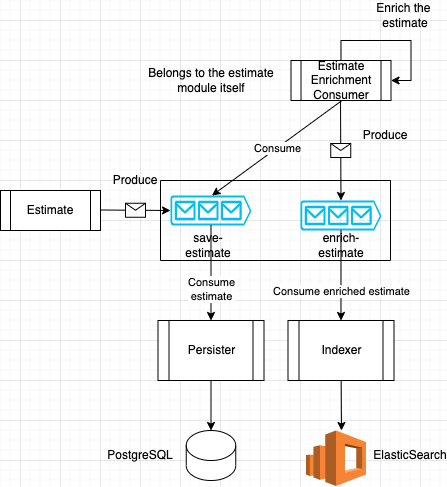

The diagram above was exported from draw.io. Its source (the exported page's mxGraphModel, read from the mxfile embedded in the PNG):
<mxGraphModel dx="1278" dy="811" grid="1" gridSize="10" guides="1" tooltips="1" connect="1" arrows="1" fold="1" page="1" pageScale="1" pageWidth="827" pageHeight="1169" math="0" shadow="0">
  <root>
    <mxCell id="0" />
    <mxCell id="1" parent="0" />
    <mxCell id="vpTZRSUyZ0-t3jZkACm6-1" value="" style="verticalLabelPosition=bottom;html=1;verticalAlign=top;align=center;strokeColor=none;fillColor=#00BEF2;shape=mxgraph.azure.queue_generic;pointerEvents=1;" parent="1" vertex="1">
      <mxGeometry x="310" y="215" width="81" height="30" as="geometry" />
    </mxCell>
    <mxCell id="vpTZRSUyZ0-t3jZkACm6-2" value="Estimate" style="shape=process;whiteSpace=wrap;html=1;backgroundOutline=1;" parent="1" vertex="1">
      <mxGeometry x="140" y="210" width="100" height="40" as="geometry" />
    </mxCell>
    <mxCell id="vpTZRSUyZ0-t3jZkACm6-3" value="" style="verticalLabelPosition=bottom;html=1;verticalAlign=top;align=center;strokeColor=none;fillColor=#00BEF2;shape=mxgraph.azure.queue_generic;pointerEvents=1;" parent="1" vertex="1">
      <mxGeometry x="440" y="220" width="81" height="30" as="geometry" />
    </mxCell>
    <mxCell id="vpTZRSUyZ0-t3jZkACm6-4" value="Estimate&lt;br&gt;Enrichment&lt;br&gt;Consumer" style="shape=process;whiteSpace=wrap;html=1;backgroundOutline=1;" parent="1" vertex="1">
      <mxGeometry x="430.5" y="80" width="100" height="40" as="geometry" />
    </mxCell>
    <mxCell id="vpTZRSUyZ0-t3jZkACm6-6" value="" style="endArrow=classic;html=1;rounded=0;" parent="1" edge="1">
      <mxGeometry relative="1" as="geometry">
        <mxPoint x="240" y="229.5" as="sourcePoint" />
        <mxPoint x="310" y="230" as="targetPoint" />
      </mxGeometry>
    </mxCell>
    <mxCell id="vpTZRSUyZ0-t3jZkACm6-7" value="" style="shape=message;html=1;outlineConnect=0;" parent="vpTZRSUyZ0-t3jZkACm6-6" vertex="1">
      <mxGeometry width="20" height="14" relative="1" as="geometry">
        <mxPoint x="-10" y="-7" as="offset" />
      </mxGeometry>
    </mxCell>
    <mxCell id="vpTZRSUyZ0-t3jZkACm6-8" value="Produce" style="text;html=1;strokeColor=none;fillColor=none;align=center;verticalAlign=middle;whiteSpace=wrap;rounded=0;" parent="1" vertex="1">
      <mxGeometry x="240" y="185" width="70" height="30" as="geometry" />
    </mxCell>
    <mxCell id="vpTZRSUyZ0-t3jZkACm6-9" value="save-estimate" style="text;html=1;strokeColor=none;fillColor=none;align=center;verticalAlign=middle;whiteSpace=wrap;rounded=0;" parent="1" vertex="1">
      <mxGeometry x="310" y="250" width="75.5" height="30" as="geometry" />
    </mxCell>
    <mxCell id="vpTZRSUyZ0-t3jZkACm6-10" value="" style="endArrow=classic;html=1;rounded=0;exitX=0.5;exitY=1;exitDx=0;exitDy=0;entryX=0.5;entryY=0;entryDx=0;entryDy=0;entryPerimeter=0;" parent="1" edge="1">
      <mxGeometry relative="1" as="geometry">
        <mxPoint x="481.5" y="120" as="sourcePoint" />
        <mxPoint x="351.5" y="215" as="targetPoint" />
      </mxGeometry>
    </mxCell>
    <mxCell id="vpTZRSUyZ0-t3jZkACm6-11" value="Consume" style="edgeLabel;resizable=0;html=1;align=center;verticalAlign=middle;" parent="vpTZRSUyZ0-t3jZkACm6-10" connectable="0" vertex="1">
      <mxGeometry relative="1" as="geometry" />
    </mxCell>
    <mxCell id="vpTZRSUyZ0-t3jZkACm6-13" style="edgeStyle=orthogonalEdgeStyle;rounded=0;orthogonalLoop=1;jettySize=auto;html=1;exitX=0.5;exitY=0;exitDx=0;exitDy=0;entryX=1;entryY=0.5;entryDx=0;entryDy=0;" parent="1" source="vpTZRSUyZ0-t3jZkACm6-4" target="vpTZRSUyZ0-t3jZkACm6-4" edge="1">
      <mxGeometry relative="1" as="geometry" />
    </mxCell>
    <mxCell id="vpTZRSUyZ0-t3jZkACm6-14" value="Enrich the&amp;nbsp;&lt;br&gt;estimate" style="text;html=1;strokeColor=none;fillColor=none;align=center;verticalAlign=middle;whiteSpace=wrap;rounded=0;" parent="1" vertex="1">
      <mxGeometry x="510" y="20" width="70" height="30" as="geometry" />
    </mxCell>
    <mxCell id="vpTZRSUyZ0-t3jZkACm6-18" value="" style="endArrow=classic;html=1;rounded=0;entryX=0.5;entryY=0;entryDx=0;entryDy=0;entryPerimeter=0;" parent="1" target="vpTZRSUyZ0-t3jZkACm6-3" edge="1">
      <mxGeometry relative="1" as="geometry">
        <mxPoint x="480" y="120" as="sourcePoint" />
        <mxPoint x="460" y="320" as="targetPoint" />
      </mxGeometry>
    </mxCell>
    <mxCell id="vpTZRSUyZ0-t3jZkACm6-19" value="" style="shape=message;html=1;outlineConnect=0;" parent="vpTZRSUyZ0-t3jZkACm6-18" vertex="1">
      <mxGeometry width="20" height="14" relative="1" as="geometry">
        <mxPoint x="-10" y="-7" as="offset" />
      </mxGeometry>
    </mxCell>
    <mxCell id="vpTZRSUyZ0-t3jZkACm6-20" value="Produce" style="text;html=1;strokeColor=none;fillColor=none;align=center;verticalAlign=middle;whiteSpace=wrap;rounded=0;" parent="1" vertex="1">
      <mxGeometry x="490" y="140" width="70" height="30" as="geometry" />
    </mxCell>
    <mxCell id="vpTZRSUyZ0-t3jZkACm6-21" value="enrich-estimate" style="text;html=1;strokeColor=none;fillColor=none;align=center;verticalAlign=middle;whiteSpace=wrap;rounded=0;" parent="1" vertex="1">
      <mxGeometry x="445.5" y="250" width="70" height="30" as="geometry" />
    </mxCell>
    <mxCell id="vpTZRSUyZ0-t3jZkACm6-22" value="Persister" style="shape=process;whiteSpace=wrap;html=1;backgroundOutline=1;" parent="1" vertex="1">
      <mxGeometry x="297.5" y="340" width="106" height="60" as="geometry" />
    </mxCell>
    <mxCell id="vpTZRSUyZ0-t3jZkACm6-23" value="Indexer" style="shape=process;whiteSpace=wrap;html=1;backgroundOutline=1;" parent="1" vertex="1">
      <mxGeometry x="427.5" y="340" width="106" height="60" as="geometry" />
    </mxCell>
    <mxCell id="vpTZRSUyZ0-t3jZkACm6-24" value="" style="endArrow=classic;html=1;rounded=0;exitX=0.5;exitY=1;exitDx=0;exitDy=0;entryX=0.5;entryY=0;entryDx=0;entryDy=0;exitPerimeter=0;" parent="1" source="vpTZRSUyZ0-t3jZkACm6-1" target="vpTZRSUyZ0-t3jZkACm6-22" edge="1">
      <mxGeometry relative="1" as="geometry">
        <mxPoint x="360" y="320" as="sourcePoint" />
        <mxPoint x="460" y="320" as="targetPoint" />
      </mxGeometry>
    </mxCell>
    <mxCell id="vpTZRSUyZ0-t3jZkACm6-25" value="Consume&lt;br&gt;estimate" style="edgeLabel;resizable=0;html=1;align=center;verticalAlign=middle;" parent="vpTZRSUyZ0-t3jZkACm6-24" connectable="0" vertex="1">
      <mxGeometry relative="1" as="geometry">
        <mxPoint y="15" as="offset" />
      </mxGeometry>
    </mxCell>
    <mxCell id="vpTZRSUyZ0-t3jZkACm6-27" value="" style="shape=cylinder3;whiteSpace=wrap;html=1;boundedLbl=1;backgroundOutline=1;size=15;" parent="1" vertex="1">
      <mxGeometry x="325.75" y="450" width="49.5" height="50" as="geometry" />
    </mxCell>
    <mxCell id="vpTZRSUyZ0-t3jZkACm6-28" value="" style="endArrow=classic;html=1;rounded=0;entryX=0.5;entryY=0;entryDx=0;entryDy=0;entryPerimeter=0;exitX=0.5;exitY=1;exitDx=0;exitDy=0;" parent="1" source="vpTZRSUyZ0-t3jZkACm6-22" target="vpTZRSUyZ0-t3jZkACm6-27" edge="1">
      <mxGeometry width="50" height="50" relative="1" as="geometry">
        <mxPoint x="390" y="340" as="sourcePoint" />
        <mxPoint x="440" y="290" as="targetPoint" />
      </mxGeometry>
    </mxCell>
    <mxCell id="vpTZRSUyZ0-t3jZkACm6-29" value="" style="swimlane;startSize=0;" parent="1" vertex="1">
      <mxGeometry x="300" y="200" width="230" height="80" as="geometry" />
    </mxCell>
    <mxCell id="vpTZRSUyZ0-t3jZkACm6-30" value="" style="endArrow=classic;html=1;rounded=0;exitX=0.5;exitY=0;exitDx=0;exitDy=0;entryX=0.5;entryY=0;entryDx=0;entryDy=0;" parent="1" source="vpTZRSUyZ0-t3jZkACm6-21" target="vpTZRSUyZ0-t3jZkACm6-23" edge="1">
      <mxGeometry relative="1" as="geometry">
        <mxPoint x="360" y="320" as="sourcePoint" />
        <mxPoint x="460" y="320" as="targetPoint" />
      </mxGeometry>
    </mxCell>
    <mxCell id="vpTZRSUyZ0-t3jZkACm6-31" value="Consume enriched estimate" style="edgeLabel;resizable=0;html=1;align=center;verticalAlign=middle;" parent="vpTZRSUyZ0-t3jZkACm6-30" connectable="0" vertex="1">
      <mxGeometry relative="1" as="geometry">
        <mxPoint y="15" as="offset" />
      </mxGeometry>
    </mxCell>
    <mxCell id="vpTZRSUyZ0-t3jZkACm6-32" value="" style="outlineConnect=0;dashed=0;verticalLabelPosition=bottom;verticalAlign=top;align=center;html=1;shape=mxgraph.aws3.elasticsearch_service;fillColor=#F58534;gradientColor=none;" parent="1" vertex="1">
      <mxGeometry x="445.5" y="450" width="60" height="55.5" as="geometry" />
    </mxCell>
    <mxCell id="vpTZRSUyZ0-t3jZkACm6-33" value="" style="endArrow=classic;html=1;rounded=0;" parent="1" source="vpTZRSUyZ0-t3jZkACm6-23" edge="1">
      <mxGeometry width="50" height="50" relative="1" as="geometry">
        <mxPoint x="465.5" y="440" as="sourcePoint" />
        <mxPoint x="481" y="450" as="targetPoint" />
      </mxGeometry>
    </mxCell>
    <mxCell id="vpTZRSUyZ0-t3jZkACm6-34" value="PostgreSQL" style="text;html=1;strokeColor=none;fillColor=none;align=center;verticalAlign=middle;whiteSpace=wrap;rounded=0;" parent="1" vertex="1">
      <mxGeometry x="250" y="460" width="60" height="30" as="geometry" />
    </mxCell>
    <mxCell id="vpTZRSUyZ0-t3jZkACm6-35" value="ElasticSearch" style="text;html=1;strokeColor=none;fillColor=none;align=center;verticalAlign=middle;whiteSpace=wrap;rounded=0;" parent="1" vertex="1">
      <mxGeometry x="520" y="460" width="60" height="30" as="geometry" />
    </mxCell>
    <mxCell id="vpTZRSUyZ0-t3jZkACm6-36" value="Belongs to the estimate module itself" style="text;html=1;strokeColor=none;fillColor=none;align=center;verticalAlign=middle;whiteSpace=wrap;rounded=0;" parent="1" vertex="1">
      <mxGeometry x="285.5" y="85" width="130" height="30" as="geometry" />
    </mxCell>
  </root>
</mxGraphModel>